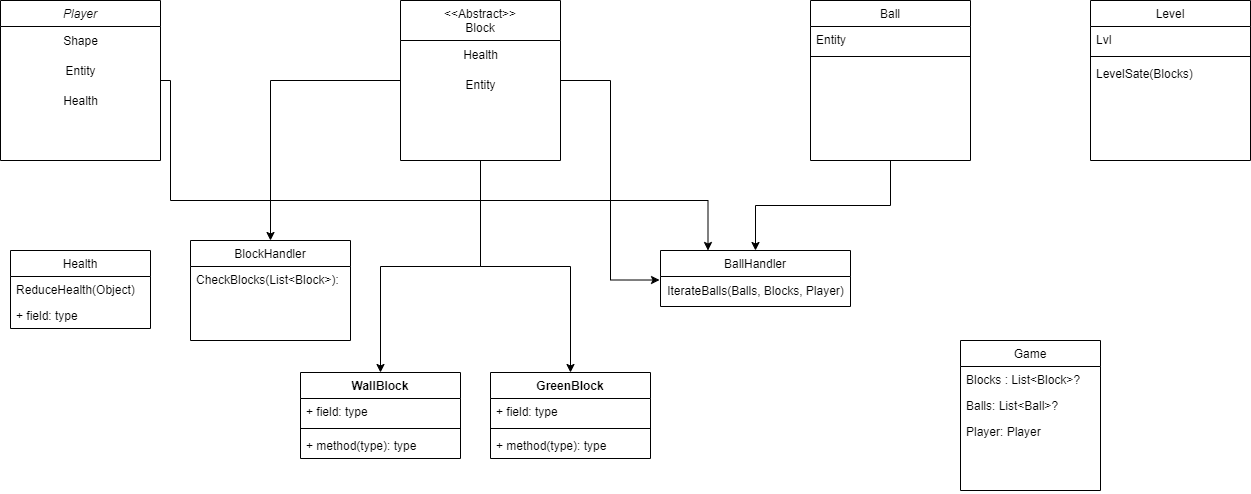

The diagram above was exported from draw.io. Its source (the exported page's mxGraphModel, read from the mxfile embedded in the PNG):
<mxGraphModel dx="2021" dy="576" grid="1" gridSize="10" guides="1" tooltips="1" connect="1" arrows="1" fold="1" page="1" pageScale="1" pageWidth="827" pageHeight="1169" math="0" shadow="0">
  <root>
    <mxCell id="WIyWlLk6GJQsqaUBKTNV-0" />
    <mxCell id="WIyWlLk6GJQsqaUBKTNV-1" parent="WIyWlLk6GJQsqaUBKTNV-0" />
    <mxCell id="Twe3OcRAhXGiDdE7grjc-53" style="edgeStyle=orthogonalEdgeStyle;rounded=0;orthogonalLoop=1;jettySize=auto;html=1;entryX=0.25;entryY=0;entryDx=0;entryDy=0;" parent="WIyWlLk6GJQsqaUBKTNV-1" source="zkfFHV4jXpPFQw0GAbJ--0" target="Twe3OcRAhXGiDdE7grjc-42" edge="1">
      <mxGeometry relative="1" as="geometry">
        <Array as="points">
          <mxPoint x="-30" y="370" />
          <mxPoint x="508" y="370" />
        </Array>
      </mxGeometry>
    </mxCell>
    <mxCell id="zkfFHV4jXpPFQw0GAbJ--0" value="Player" style="swimlane;fontStyle=2;align=center;verticalAlign=top;childLayout=stackLayout;horizontal=1;startSize=26;horizontalStack=0;resizeParent=1;resizeLast=0;collapsible=1;marginBottom=0;rounded=0;shadow=0;strokeWidth=1;" parent="WIyWlLk6GJQsqaUBKTNV-1" vertex="1">
      <mxGeometry x="-200" y="170" width="160" height="160" as="geometry">
        <mxRectangle x="230" y="140" width="160" height="26" as="alternateBounds" />
      </mxGeometry>
    </mxCell>
    <mxCell id="Twe3OcRAhXGiDdE7grjc-27" value="Shape" style="text;html=1;align=center;verticalAlign=middle;resizable=0;points=[];autosize=1;strokeColor=none;fillColor=none;" parent="zkfFHV4jXpPFQw0GAbJ--0" vertex="1">
      <mxGeometry y="26" width="160" height="30" as="geometry" />
    </mxCell>
    <mxCell id="Twe3OcRAhXGiDdE7grjc-28" value="Entity" style="text;html=1;align=center;verticalAlign=middle;resizable=0;points=[];autosize=1;strokeColor=none;fillColor=none;" parent="zkfFHV4jXpPFQw0GAbJ--0" vertex="1">
      <mxGeometry y="56" width="160" height="30" as="geometry" />
    </mxCell>
    <mxCell id="Twe3OcRAhXGiDdE7grjc-29" value="Health" style="text;html=1;align=center;verticalAlign=middle;resizable=0;points=[];autosize=1;strokeColor=none;fillColor=none;" parent="zkfFHV4jXpPFQw0GAbJ--0" vertex="1">
      <mxGeometry y="86" width="160" height="30" as="geometry" />
    </mxCell>
    <mxCell id="Twe3OcRAhXGiDdE7grjc-22" style="edgeStyle=orthogonalEdgeStyle;rounded=0;orthogonalLoop=1;jettySize=auto;html=1;" parent="WIyWlLk6GJQsqaUBKTNV-1" source="zkfFHV4jXpPFQw0GAbJ--6" target="Twe3OcRAhXGiDdE7grjc-11" edge="1">
      <mxGeometry relative="1" as="geometry" />
    </mxCell>
    <mxCell id="Twe3OcRAhXGiDdE7grjc-23" style="edgeStyle=orthogonalEdgeStyle;rounded=0;orthogonalLoop=1;jettySize=auto;html=1;entryX=0.5;entryY=0;entryDx=0;entryDy=0;" parent="WIyWlLk6GJQsqaUBKTNV-1" source="zkfFHV4jXpPFQw0GAbJ--6" target="Twe3OcRAhXGiDdE7grjc-15" edge="1">
      <mxGeometry relative="1" as="geometry" />
    </mxCell>
    <mxCell id="Twe3OcRAhXGiDdE7grjc-52" style="edgeStyle=orthogonalEdgeStyle;rounded=0;orthogonalLoop=1;jettySize=auto;html=1;entryX=-0.005;entryY=0.117;entryDx=0;entryDy=0;entryPerimeter=0;" parent="WIyWlLk6GJQsqaUBKTNV-1" source="zkfFHV4jXpPFQw0GAbJ--6" target="Twe3OcRAhXGiDdE7grjc-50" edge="1">
      <mxGeometry relative="1" as="geometry" />
    </mxCell>
    <mxCell id="Twe3OcRAhXGiDdE7grjc-54" style="edgeStyle=orthogonalEdgeStyle;rounded=0;orthogonalLoop=1;jettySize=auto;html=1;" parent="WIyWlLk6GJQsqaUBKTNV-1" source="zkfFHV4jXpPFQw0GAbJ--6" target="Twe3OcRAhXGiDdE7grjc-38" edge="1">
      <mxGeometry relative="1" as="geometry" />
    </mxCell>
    <mxCell id="zkfFHV4jXpPFQw0GAbJ--6" value="&lt;&lt;Abstract&gt;&gt;&#10;Block" style="swimlane;fontStyle=0;align=center;verticalAlign=top;childLayout=stackLayout;horizontal=1;startSize=40;horizontalStack=0;resizeParent=1;resizeLast=0;collapsible=1;marginBottom=0;rounded=0;shadow=0;strokeWidth=1;" parent="WIyWlLk6GJQsqaUBKTNV-1" vertex="1">
      <mxGeometry x="200" y="170" width="160" height="160" as="geometry">
        <mxRectangle x="130" y="380" width="160" height="26" as="alternateBounds" />
      </mxGeometry>
    </mxCell>
    <mxCell id="Twe3OcRAhXGiDdE7grjc-30" value="Health" style="text;html=1;align=center;verticalAlign=middle;resizable=0;points=[];autosize=1;strokeColor=none;fillColor=none;" parent="zkfFHV4jXpPFQw0GAbJ--6" vertex="1">
      <mxGeometry y="40" width="160" height="30" as="geometry" />
    </mxCell>
    <mxCell id="Twe3OcRAhXGiDdE7grjc-31" value="Entity" style="text;html=1;align=center;verticalAlign=middle;resizable=0;points=[];autosize=1;strokeColor=none;fillColor=none;" parent="zkfFHV4jXpPFQw0GAbJ--6" vertex="1">
      <mxGeometry y="70" width="160" height="30" as="geometry" />
    </mxCell>
    <mxCell id="Twe3OcRAhXGiDdE7grjc-51" style="edgeStyle=orthogonalEdgeStyle;rounded=0;orthogonalLoop=1;jettySize=auto;html=1;entryX=0.5;entryY=0;entryDx=0;entryDy=0;" parent="WIyWlLk6GJQsqaUBKTNV-1" source="zkfFHV4jXpPFQw0GAbJ--13" target="Twe3OcRAhXGiDdE7grjc-42" edge="1">
      <mxGeometry relative="1" as="geometry" />
    </mxCell>
    <mxCell id="zkfFHV4jXpPFQw0GAbJ--13" value="Ball" style="swimlane;fontStyle=0;align=center;verticalAlign=top;childLayout=stackLayout;horizontal=1;startSize=26;horizontalStack=0;resizeParent=1;resizeLast=0;collapsible=1;marginBottom=0;rounded=0;shadow=0;strokeWidth=1;" parent="WIyWlLk6GJQsqaUBKTNV-1" vertex="1">
      <mxGeometry x="610" y="170" width="160" height="160" as="geometry">
        <mxRectangle x="340" y="380" width="170" height="26" as="alternateBounds" />
      </mxGeometry>
    </mxCell>
    <mxCell id="zkfFHV4jXpPFQw0GAbJ--14" value="Entity " style="text;align=left;verticalAlign=top;spacingLeft=4;spacingRight=4;overflow=hidden;rotatable=0;points=[[0,0.5],[1,0.5]];portConstraint=eastwest;" parent="zkfFHV4jXpPFQw0GAbJ--13" vertex="1">
      <mxGeometry y="26" width="160" height="26" as="geometry" />
    </mxCell>
    <mxCell id="zkfFHV4jXpPFQw0GAbJ--15" value="" style="line;html=1;strokeWidth=1;align=left;verticalAlign=middle;spacingTop=-1;spacingLeft=3;spacingRight=3;rotatable=0;labelPosition=right;points=[];portConstraint=eastwest;" parent="zkfFHV4jXpPFQw0GAbJ--13" vertex="1">
      <mxGeometry y="52" width="160" height="8" as="geometry" />
    </mxCell>
    <mxCell id="zkfFHV4jXpPFQw0GAbJ--17" value="Level" style="swimlane;fontStyle=0;align=center;verticalAlign=top;childLayout=stackLayout;horizontal=1;startSize=26;horizontalStack=0;resizeParent=1;resizeLast=0;collapsible=1;marginBottom=0;rounded=0;shadow=0;strokeWidth=1;" parent="WIyWlLk6GJQsqaUBKTNV-1" vertex="1">
      <mxGeometry x="890" y="170" width="160" height="160" as="geometry">
        <mxRectangle x="550" y="140" width="160" height="26" as="alternateBounds" />
      </mxGeometry>
    </mxCell>
    <mxCell id="zkfFHV4jXpPFQw0GAbJ--19" value="Lvl" style="text;align=left;verticalAlign=top;spacingLeft=4;spacingRight=4;overflow=hidden;rotatable=0;points=[[0,0.5],[1,0.5]];portConstraint=eastwest;rounded=0;shadow=0;html=0;" parent="zkfFHV4jXpPFQw0GAbJ--17" vertex="1">
      <mxGeometry y="26" width="160" height="26" as="geometry" />
    </mxCell>
    <mxCell id="zkfFHV4jXpPFQw0GAbJ--23" value="" style="line;html=1;strokeWidth=1;align=left;verticalAlign=middle;spacingTop=-1;spacingLeft=3;spacingRight=3;rotatable=0;labelPosition=right;points=[];portConstraint=eastwest;" parent="zkfFHV4jXpPFQw0GAbJ--17" vertex="1">
      <mxGeometry y="52" width="160" height="8" as="geometry" />
    </mxCell>
    <mxCell id="zkfFHV4jXpPFQw0GAbJ--24" value="LevelSate(Blocks)" style="text;align=left;verticalAlign=top;spacingLeft=4;spacingRight=4;overflow=hidden;rotatable=0;points=[[0,0.5],[1,0.5]];portConstraint=eastwest;" parent="zkfFHV4jXpPFQw0GAbJ--17" vertex="1">
      <mxGeometry y="60" width="160" height="26" as="geometry" />
    </mxCell>
    <mxCell id="Twe3OcRAhXGiDdE7grjc-11" value="WallBlock" style="swimlane;fontStyle=1;align=center;verticalAlign=top;childLayout=stackLayout;horizontal=1;startSize=26;horizontalStack=0;resizeParent=1;resizeParentMax=0;resizeLast=0;collapsible=1;marginBottom=0;" parent="WIyWlLk6GJQsqaUBKTNV-1" vertex="1">
      <mxGeometry x="100" y="542" width="160" height="86" as="geometry" />
    </mxCell>
    <mxCell id="Twe3OcRAhXGiDdE7grjc-12" value="+ field: type" style="text;strokeColor=none;fillColor=none;align=left;verticalAlign=top;spacingLeft=4;spacingRight=4;overflow=hidden;rotatable=0;points=[[0,0.5],[1,0.5]];portConstraint=eastwest;" parent="Twe3OcRAhXGiDdE7grjc-11" vertex="1">
      <mxGeometry y="26" width="160" height="26" as="geometry" />
    </mxCell>
    <mxCell id="Twe3OcRAhXGiDdE7grjc-13" value="" style="line;strokeWidth=1;fillColor=none;align=left;verticalAlign=middle;spacingTop=-1;spacingLeft=3;spacingRight=3;rotatable=0;labelPosition=right;points=[];portConstraint=eastwest;strokeColor=inherit;" parent="Twe3OcRAhXGiDdE7grjc-11" vertex="1">
      <mxGeometry y="52" width="160" height="8" as="geometry" />
    </mxCell>
    <mxCell id="Twe3OcRAhXGiDdE7grjc-14" value="+ method(type): type" style="text;strokeColor=none;fillColor=none;align=left;verticalAlign=top;spacingLeft=4;spacingRight=4;overflow=hidden;rotatable=0;points=[[0,0.5],[1,0.5]];portConstraint=eastwest;" parent="Twe3OcRAhXGiDdE7grjc-11" vertex="1">
      <mxGeometry y="60" width="160" height="26" as="geometry" />
    </mxCell>
    <mxCell id="Twe3OcRAhXGiDdE7grjc-15" value="GreenBlock" style="swimlane;fontStyle=1;align=center;verticalAlign=top;childLayout=stackLayout;horizontal=1;startSize=26;horizontalStack=0;resizeParent=1;resizeParentMax=0;resizeLast=0;collapsible=1;marginBottom=0;" parent="WIyWlLk6GJQsqaUBKTNV-1" vertex="1">
      <mxGeometry x="290" y="542" width="160" height="86" as="geometry" />
    </mxCell>
    <mxCell id="Twe3OcRAhXGiDdE7grjc-16" value="+ field: type" style="text;strokeColor=none;fillColor=none;align=left;verticalAlign=top;spacingLeft=4;spacingRight=4;overflow=hidden;rotatable=0;points=[[0,0.5],[1,0.5]];portConstraint=eastwest;" parent="Twe3OcRAhXGiDdE7grjc-15" vertex="1">
      <mxGeometry y="26" width="160" height="26" as="geometry" />
    </mxCell>
    <mxCell id="Twe3OcRAhXGiDdE7grjc-17" value="" style="line;strokeWidth=1;fillColor=none;align=left;verticalAlign=middle;spacingTop=-1;spacingLeft=3;spacingRight=3;rotatable=0;labelPosition=right;points=[];portConstraint=eastwest;strokeColor=inherit;" parent="Twe3OcRAhXGiDdE7grjc-15" vertex="1">
      <mxGeometry y="52" width="160" height="8" as="geometry" />
    </mxCell>
    <mxCell id="Twe3OcRAhXGiDdE7grjc-18" value="+ method(type): type" style="text;strokeColor=none;fillColor=none;align=left;verticalAlign=top;spacingLeft=4;spacingRight=4;overflow=hidden;rotatable=0;points=[[0,0.5],[1,0.5]];portConstraint=eastwest;" parent="Twe3OcRAhXGiDdE7grjc-15" vertex="1">
      <mxGeometry y="60" width="160" height="26" as="geometry" />
    </mxCell>
    <mxCell id="Twe3OcRAhXGiDdE7grjc-38" value="BlockHandler" style="swimlane;fontStyle=0;childLayout=stackLayout;horizontal=1;startSize=26;fillColor=none;horizontalStack=0;resizeParent=1;resizeParentMax=0;resizeLast=0;collapsible=1;marginBottom=0;" parent="WIyWlLk6GJQsqaUBKTNV-1" vertex="1">
      <mxGeometry x="-10" y="410" width="160" height="100" as="geometry" />
    </mxCell>
    <mxCell id="Twe3OcRAhXGiDdE7grjc-40" value="CheckBlocks(List&lt;Block&gt;): " style="text;strokeColor=none;fillColor=none;align=left;verticalAlign=top;spacingLeft=4;spacingRight=4;overflow=hidden;rotatable=0;points=[[0,0.5],[1,0.5]];portConstraint=eastwest;" parent="Twe3OcRAhXGiDdE7grjc-38" vertex="1">
      <mxGeometry y="26" width="160" height="74" as="geometry" />
    </mxCell>
    <mxCell id="Twe3OcRAhXGiDdE7grjc-42" value="BallHandler" style="swimlane;fontStyle=0;childLayout=stackLayout;horizontal=1;startSize=26;fillColor=none;horizontalStack=0;resizeParent=1;resizeParentMax=0;resizeLast=0;collapsible=1;marginBottom=0;" parent="WIyWlLk6GJQsqaUBKTNV-1" vertex="1">
      <mxGeometry x="460" y="420" width="190" height="56" as="geometry" />
    </mxCell>
    <mxCell id="Twe3OcRAhXGiDdE7grjc-50" value="IterateBalls(Balls, Blocks, Player)" style="text;html=1;align=center;verticalAlign=middle;resizable=0;points=[];autosize=1;strokeColor=none;fillColor=none;" parent="Twe3OcRAhXGiDdE7grjc-42" vertex="1">
      <mxGeometry y="26" width="190" height="30" as="geometry" />
    </mxCell>
    <mxCell id="Twe3OcRAhXGiDdE7grjc-46" value="Game" style="swimlane;fontStyle=0;childLayout=stackLayout;horizontal=1;startSize=26;fillColor=none;horizontalStack=0;resizeParent=1;resizeParentMax=0;resizeLast=0;collapsible=1;marginBottom=0;" parent="WIyWlLk6GJQsqaUBKTNV-1" vertex="1">
      <mxGeometry x="760" y="510" width="140" height="150" as="geometry" />
    </mxCell>
    <mxCell id="Twe3OcRAhXGiDdE7grjc-47" value="Blocks : List&lt;Block&gt;?" style="text;strokeColor=none;fillColor=none;align=left;verticalAlign=top;spacingLeft=4;spacingRight=4;overflow=hidden;rotatable=0;points=[[0,0.5],[1,0.5]];portConstraint=eastwest;" parent="Twe3OcRAhXGiDdE7grjc-46" vertex="1">
      <mxGeometry y="26" width="140" height="26" as="geometry" />
    </mxCell>
    <mxCell id="Twe3OcRAhXGiDdE7grjc-48" value="Balls: List&lt;Ball&gt;?" style="text;strokeColor=none;fillColor=none;align=left;verticalAlign=top;spacingLeft=4;spacingRight=4;overflow=hidden;rotatable=0;points=[[0,0.5],[1,0.5]];portConstraint=eastwest;" parent="Twe3OcRAhXGiDdE7grjc-46" vertex="1">
      <mxGeometry y="52" width="140" height="26" as="geometry" />
    </mxCell>
    <mxCell id="Twe3OcRAhXGiDdE7grjc-49" value="Player: Player" style="text;strokeColor=none;fillColor=none;align=left;verticalAlign=top;spacingLeft=4;spacingRight=4;overflow=hidden;rotatable=0;points=[[0,0.5],[1,0.5]];portConstraint=eastwest;" parent="Twe3OcRAhXGiDdE7grjc-46" vertex="1">
      <mxGeometry y="78" width="140" height="72" as="geometry" />
    </mxCell>
    <mxCell id="Twe3OcRAhXGiDdE7grjc-59" value="Health" style="swimlane;fontStyle=0;childLayout=stackLayout;horizontal=1;startSize=26;fillColor=none;horizontalStack=0;resizeParent=1;resizeParentMax=0;resizeLast=0;collapsible=1;marginBottom=0;" parent="WIyWlLk6GJQsqaUBKTNV-1" vertex="1">
      <mxGeometry x="-190" y="420" width="140" height="78" as="geometry" />
    </mxCell>
    <mxCell id="Twe3OcRAhXGiDdE7grjc-60" value="ReduceHealth(Object)" style="text;strokeColor=none;fillColor=none;align=left;verticalAlign=top;spacingLeft=4;spacingRight=4;overflow=hidden;rotatable=0;points=[[0,0.5],[1,0.5]];portConstraint=eastwest;" parent="Twe3OcRAhXGiDdE7grjc-59" vertex="1">
      <mxGeometry y="26" width="140" height="26" as="geometry" />
    </mxCell>
    <mxCell id="Twe3OcRAhXGiDdE7grjc-61" value="+ field: type" style="text;strokeColor=none;fillColor=none;align=left;verticalAlign=top;spacingLeft=4;spacingRight=4;overflow=hidden;rotatable=0;points=[[0,0.5],[1,0.5]];portConstraint=eastwest;" parent="Twe3OcRAhXGiDdE7grjc-59" vertex="1">
      <mxGeometry y="52" width="140" height="26" as="geometry" />
    </mxCell>
  </root>
</mxGraphModel>